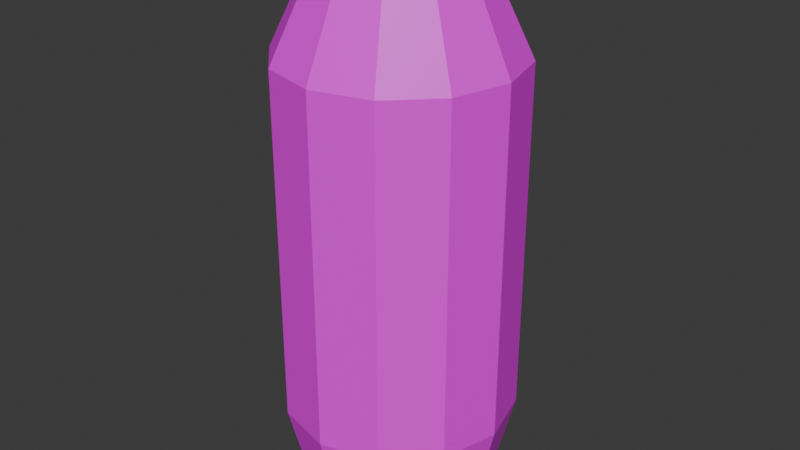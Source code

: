 # Source: Corn.blend  (saved by Blender 5.1.29; exported with 4.5.12 LTS)
import bpy
from mathutils import Matrix  # noqa: F401  (used for matrix-valued properties, if any)

bpy.ops.wm.read_factory_settings(use_empty=True)
scene = bpy.context.scene
scene.name = 'Scene'

# ---- images (referenced by path relative to the original .blend; pixels are not part of the script)
import os
ASSET_DIR = os.environ.get("B2B_ASSET_DIR", "")  # directory of the original .blend (textures are referenced by path, not embedded)
HERE = os.path.dirname(os.path.abspath(__file__))  # packed textures are extracted next to this script under _unpacked/

def load_image(name, relpath, width, height, colorspace="sRGB"):
    """Load a texture the original file referenced (path relative to the .blend, or extracted next to this script)."""
    p = next((c for c in (os.path.join(HERE, relpath), os.path.join(ASSET_DIR, relpath)) if relpath and os.path.exists(c)), "")
    if p:
        img = bpy.data.images.load(p, check_existing=True)
        img.name = name
    else:  # same state as the original file: an image datablock whose file is absent (Cycles renders it pink)
        img = bpy.data.images.new(name, width, height)
        img.source = "FILE"
        img.filepath = "//" + (relpath or name)
    img.colorspace_settings.name = colorspace
    return img
img_corn_body_png = load_image('Corn_Body.png', 'UV_MeshTex/Corn_Body.png', 1024, 1024, 'sRGB')

# ---- materials (node trees are filled in below, after node groups)
mat_corn_mat = bpy.data.materials.new('Corn_Mat')
mat_corn_mat.alpha_threshold = 0.0
mat_corn_mat.use_backface_culling_lightprobe_volume = False
mat_corn_mat.roughness = 0.5
mat_corn_mat.line_color = (0.0, 0.0, 0.0, 1.0)

# ---- material node trees
mat_corn_mat.use_nodes = True; mat_corn_mat.node_tree.nodes.clear()
_N = mat_corn_mat.node_tree.nodes; _L = mat_corn_mat.node_tree.links
n0 = _N.new('ShaderNodeOutputMaterial'); n0.name = 'Material Output'; n0.location = (200, 100)
n1 = _N.new('ShaderNodeBsdfPrincipled'); n1.name = 'Principled BSDF'; n1.location = (-200, 100)
n2 = _N.new('ShaderNodeTexImage'); n2.name = '画像テクスチャ'; n2.location = (-547, 108)
n2.image = img_corn_body_png
_L.new(n1.outputs[0], n0.inputs[0])
_L.new(n2.outputs[0], n1.inputs[0])
n0.is_active_output = True

# ---- world
world_world = bpy.data.worlds.new('World'); scene.world = world_world
world_world.use_nodes = True; world_world.node_tree.nodes.clear()
_N = world_world.node_tree.nodes; _L = world_world.node_tree.links
n0 = _N.new('ShaderNodeOutputWorld'); n0.name = 'World Output'; n0.location = (200, 100)
n1 = _N.new('ShaderNodeBackground'); n1.name = 'Background'; n1.location = (-200, 100)
n1.inputs[0].default_value = (0.05088, 0.05088, 0.05088, 1.0)
_L.new(n1.outputs[0], n0.inputs[0])
n0.is_active_output = True
world_world.color = (0.05088, 0.05088, 0.05088)
world_world.sun_shadow_jitter_overblur = 0.0

# ---- meshes
me_001 = bpy.data.meshes.new('円柱.001')
me_001.from_pydata([(-6.182e-10, 1.107, -2.343), (-6.182e-10, 1.107, 0.9914), (0.5537, 0.9591, -2.343), (0.5537, 0.9591, 0.9914), (0.9591, 0.5537, -2.343), (0.9591, 0.5537, 0.9914), (1.107, -3.905e-10, -2.343), (1.107, -3.905e-10, 0.9914), (0.9591, -0.5537, -2.343), (0.9591, -0.5537, 0.9914), (0.5537, -0.9591, -2.343), (0.5537, -0.9591, 0.9914), (-6.182e-10, -1.107, -2.343), (-6.182e-10, -1.107, 0.9914), (-0.5537, -0.9591, -2.343), (-0.5537, -0.9591, 0.9914), (-0.9591, -0.5537, -2.343), (-0.9591, -0.5537, 0.9914), (-1.107, -3.905e-10, -2.343), (-1.107, -3.905e-10, 0.9914), (-0.9591, 0.5537, -2.343), (-0.9591, 0.5537, 0.9914), (-0.5537, 0.9591, -2.343), (-0.5537, 0.9591, 0.9914), (0.3913, 0.6777, 1.665), (1.743e-09, 0.7826, 1.665), (0.6777, 0.3913, 1.665), (0.7826, 4.333e-09, 1.665), (0.6777, -0.3913, 1.665), (0.3913, -0.6777, 1.665), (1.743e-09, -0.7826, 1.665), (-0.3913, -0.6777, 1.665), (-0.6777, -0.3913, 1.665), (-0.7826, 4.333e-09, 1.665), (-0.6777, 0.3913, 1.665), (-0.3913, 0.6777, 1.665), (0.1188, 0.2058, 2.001), (-1.302e-09, 0.2377, 2.001), (0.2058, 0.1188, 2.001), (0.2377, 6.649e-09, 2.001), (0.2058, -0.1188, 2.001), (0.1188, -0.2058, 2.001), (-1.302e-09, -0.2377, 2.001), (-0.1188, -0.2058, 2.001), (-0.2058, -0.1188, 2.001), (-0.2377, 6.649e-09, 2.001), (-0.2058, 0.1188, 2.001), (-0.1188, 0.2058, 2.001), (-2.748e-08, 0.9614, -2.94), (0.4807, 0.8326, -2.94), (0.8326, 0.4807, -2.94), (0.9614, 1.733e-09, -2.94), (0.8326, -0.4807, -2.94), (0.4807, -0.8326, -2.94), (-2.748e-08, -0.9614, -2.94), (-0.4807, -0.8326, -2.94), (-0.8326, -0.4807, -2.94), (-0.9614, 1.733e-09, -2.94), (-0.8326, 0.4807, -2.94), (-0.4807, 0.8326, -2.94), (-1.781e-08, 0.5598, -3.178), (0.2799, 0.4848, -3.178), (0.4848, 0.2799, -3.178), (0.5598, 7.571e-09, -3.178), (0.4848, -0.2799, -3.178), (0.2799, -0.4848, -3.178), (-1.781e-08, -0.5598, -3.178), (-0.2799, -0.4848, -3.178), (-0.4848, -0.2799, -3.178), (-0.5598, 7.571e-09, -3.178), (-0.4848, 0.2799, -3.178), (-0.2799, 0.4848, -3.178)], [], [(0, 1, 3, 2), (2, 3, 5, 4), (4, 5, 7, 6), (6, 7, 9, 8), (8, 9, 11, 10), (10, 11, 13, 12), (12, 13, 15, 14), (14, 15, 17, 16), (16, 17, 19, 18), (18, 19, 21, 20), (17, 15, 31, 32), (20, 21, 23, 22), (22, 23, 1, 0), (10, 12, 54, 53), (29, 28, 40, 41), (15, 13, 30, 31), (13, 11, 29, 30), (11, 9, 28, 29), (9, 7, 27, 28), (1, 23, 35, 25), (3, 1, 25, 24), (7, 5, 26, 27), (23, 21, 34, 35), (5, 3, 24, 26), (21, 19, 33, 34), (19, 17, 32, 33), (36, 37, 47, 46, 45, 44, 43, 42, 41, 40, 39, 38), (25, 35, 47, 37), (26, 24, 36, 38), (33, 32, 44, 45), (30, 29, 41, 42), (27, 26, 38, 39), (34, 33, 45, 46), (31, 30, 42, 43), (28, 27, 39, 40), (35, 34, 46, 47), (24, 25, 37, 36), (32, 31, 43, 44), (48, 49, 61, 60), (8, 10, 53, 52), (6, 8, 52, 51), (22, 0, 48, 59), (0, 2, 49, 48), (4, 6, 51, 50), (20, 22, 59, 58), (2, 4, 50, 49), (18, 20, 58, 57), (16, 18, 57, 56), (14, 16, 56, 55), (12, 14, 55, 54), (60, 61, 62, 63, 64, 65, 66, 67, 68, 69, 70, 71), (55, 56, 68, 67), (52, 53, 65, 64), (59, 48, 60, 71), (49, 50, 62, 61), (56, 57, 69, 68), (53, 54, 66, 65), (50, 51, 63, 62), (57, 58, 70, 69), (54, 55, 67, 66), (51, 52, 64, 63), (58, 59, 71, 70)])
_uv = me_001.uv_layers.new(name='UVマップ')
_uv.uv.foreach_set('vector', [0.09137, 0.5015, 0.09137, 0.1106, 0.1586, 0.1106, 0.1586, 0.5015, 0.1586, 0.5015, 0.1586, 0.1106, 0.2169, 0.112, 0.2169, 0.5029, 0.2831, 0.5029, 0.2831, 0.112, 0.3414, 0.1106, 0.3414, 0.5015, 0.3414, 0.5015, 0.3414, 0.1106, 0.4086, 0.1106, 0.4086, 0.5015, 0.4086, 0.5015, 0.4086, 0.1106, 0.4669, 0.112, 0.4669, 0.5029, 0.5331, 0.5029, 0.5331, 0.112, 0.5914, 0.1106, 0.5914, 0.5015, 0.5914, 0.5015, 0.5914, 0.1106, 0.6586, 0.1106, 0.6586, 0.5015, 0.6586, 0.5015, 0.6586, 0.1106, 0.7169, 0.112, 0.7169, 0.5029, 0.7831, 0.5029, 0.7831, 0.112, 0.8414, 0.1106, 0.8414, 0.5015, 0.8414, 0.5015, 0.8414, 0.1106, 0.9086, 0.1106, 0.9086, 0.5015, 0.7169, 0.112, 0.6586, 0.1106, 0.6488, 0.03311, 0.6899, 0.03412, 0.9086, 0.5015, 0.9086, 0.1106, 0.9669, 0.112, 0.9669, 0.5029, 0.03311, 0.5029, 0.03311, 0.112, 0.09137, 0.1106, 0.09137, 0.5015, 0.5331, 0.5029, 0.5914, 0.5015, 0.5958, 0.5722, 0.5452, 0.5734, 0.4947, 0.7046, 0.4947, 0.7521, 0.4329, 0.7356, 0.4329, 0.7211, 0.6586, 0.1106, 0.5914, 0.1106, 0.6012, 0.03311, 0.6488, 0.03311, 0.5914, 0.1106, 0.5331, 0.112, 0.5601, 0.03412, 0.6012, 0.03311, 0.4669, 0.112, 0.4086, 0.1106, 0.3988, 0.03311, 0.4399, 0.03412, 0.4086, 0.1106, 0.3414, 0.1106, 0.3512, 0.03311, 0.3988, 0.03311, 0.09137, 0.1106, 0.03311, 0.112, 0.06007, 0.03412, 0.1012, 0.03311, 0.1586, 0.1106, 0.09137, 0.1106, 0.1012, 0.03311, 0.1488, 0.03311, 0.3414, 0.1106, 0.2831, 0.112, 0.3101, 0.03412, 0.3512, 0.03311, 0.9669, 0.112, 0.9086, 0.1106, 0.8988, 0.03311, 0.9399, 0.03412, 0.2169, 0.112, 0.1586, 0.1106, 0.1488, 0.03311, 0.1899, 0.03412, 0.9086, 0.1106, 0.8414, 0.1106, 0.8512, 0.03311, 0.8988, 0.03311, 0.8414, 0.1106, 0.7831, 0.112, 0.8101, 0.03412, 0.8512, 0.03311, 0.3987, 0.7553, 0.3862, 0.7481, 0.379, 0.7356, 0.379, 0.7211, 0.3862, 0.7086, 0.3987, 0.7014, 0.4132, 0.7014, 0.4257, 0.7086, 0.4329, 0.7211, 0.4329, 0.7356, 0.4257, 0.7481, 0.4132, 0.7553, 0.341, 0.7933, 0.3173, 0.7521, 0.379, 0.7356, 0.3862, 0.7481, 0.4297, 0.817, 0.3822, 0.817, 0.3987, 0.7553, 0.4132, 0.7553, 0.341, 0.6634, 0.3822, 0.6396, 0.3987, 0.7014, 0.3862, 0.7086, 0.4709, 0.6634, 0.4947, 0.7046, 0.4329, 0.7211, 0.4257, 0.7086, 0.4709, 0.7933, 0.4297, 0.817, 0.4132, 0.7553, 0.4257, 0.7481, 0.3173, 0.7046, 0.341, 0.6634, 0.3862, 0.7086, 0.379, 0.7211, 0.4297, 0.6396, 0.4709, 0.6634, 0.4257, 0.7086, 0.4132, 0.7014, 0.4947, 0.7521, 0.4709, 0.7933, 0.4257, 0.7481, 0.4329, 0.7356, 0.3173, 0.7521, 0.3173, 0.7046, 0.379, 0.7211, 0.379, 0.7356, 0.3822, 0.817, 0.341, 0.7933, 0.3862, 0.7481, 0.3987, 0.7553, 0.3822, 0.6396, 0.4297, 0.6396, 0.4132, 0.7014, 0.3987, 0.7014, 0.06231, 0.8284, 0.03311, 0.7778, 0.07862, 0.7656, 0.09563, 0.7951, 0.4086, 0.5015, 0.4669, 0.5029, 0.4548, 0.5734, 0.4042, 0.5722, 0.3414, 0.5015, 0.4086, 0.5015, 0.4042, 0.5722, 0.3458, 0.5722, 0.03311, 0.5029, 0.09137, 0.5015, 0.0958, 0.5722, 0.04523, 0.5734, 0.09137, 0.5015, 0.1586, 0.5015, 0.1542, 0.5722, 0.0958, 0.5722, 0.2831, 0.5029, 0.3414, 0.5015, 0.3458, 0.5722, 0.2952, 0.5734, 0.9086, 0.5015, 0.9669, 0.5029, 0.9548, 0.5734, 0.9042, 0.5722, 0.1586, 0.5015, 0.2169, 0.5029, 0.2048, 0.5734, 0.1542, 0.5722, 0.8414, 0.5015, 0.9086, 0.5015, 0.9042, 0.5722, 0.8458, 0.5722, 0.7831, 0.5029, 0.8414, 0.5015, 0.8458, 0.5722, 0.7952, 0.5734, 0.6586, 0.5015, 0.7169, 0.5029, 0.7048, 0.5734, 0.6542, 0.5722, 0.5914, 0.5015, 0.6586, 0.5015, 0.6542, 0.5722, 0.5958, 0.5722, 0.09563, 0.7951, 0.07862, 0.7656, 0.07862, 0.7316, 0.09563, 0.7022, 0.1251, 0.6852, 0.1591, 0.6852, 0.1885, 0.7022, 0.2055, 0.7316, 0.2055, 0.7656, 0.1885, 0.7951, 0.1591, 0.8121, 0.1251, 0.8121, 0.251, 0.7194, 0.251, 0.7778, 0.2055, 0.7656, 0.2055, 0.7316, 0.1129, 0.6396, 0.1713, 0.6396, 0.1591, 0.6852, 0.1251, 0.6852, 0.1129, 0.8576, 0.06231, 0.8284, 0.09563, 0.7951, 0.1251, 0.8121, 0.03311, 0.7778, 0.03311, 0.7194, 0.07862, 0.7316, 0.07862, 0.7656, 0.251, 0.7778, 0.2218, 0.8284, 0.1885, 0.7951, 0.2055, 0.7656, 0.1713, 0.6396, 0.2218, 0.6688, 0.1885, 0.7022, 0.1591, 0.6852, 0.03311, 0.7194, 0.06231, 0.6688, 0.09563, 0.7022, 0.07862, 0.7316, 0.2218, 0.8284, 0.1713, 0.8576, 0.1591, 0.8121, 0.1885, 0.7951, 0.2218, 0.6688, 0.251, 0.7194, 0.2055, 0.7316, 0.1885, 0.7022, 0.06231, 0.6688, 0.1129, 0.6396, 0.1251, 0.6852, 0.09563, 0.7022, 0.1713, 0.8576, 0.1129, 0.8576, 0.1251, 0.8121, 0.1591, 0.8121])
me_001.materials.append(mat_corn_mat)
me_001.update()

# ---- objects
ob_x = bpy.data.objects.new('円柱', me_001)

# ---- transforms, parenting, visibility, modifiers, constraints
ob_x.location = (0.0, 0.0, 0.5576)
ob_x.scale = (0.1708, 0.1708, 0.1708)

# ---- collection membership
scene.collection.objects.link(ob_x)

# ---- scene / render settings (as saved in the file)
scene.frame_start = 1; scene.frame_end = 250; scene.frame_set(1)
scene.render.engine = 'BLENDER_EEVEE_NEXT'
scene.render.bake_bias = 0.0
scene.render.bake_samples = 0
scene.cycles.sampling_pattern = 'TABULATED_SOBOL'
scene.eevee.use_volume_custom_range = False
bpy.context.view_layer.update()

# ---- added for rendering (the .blend has no active camera and no usable light): camera, sun
cam_auto = bpy.data.cameras.new('AutoCamera')
cam_auto.lens = 50.0
cam_auto.sensor_width = 36.0
cam_auto.clip_end = 1000.0
ob_auto_camera = bpy.data.objects.new('AutoCamera', cam_auto)
scene.collection.objects.link(ob_auto_camera)
ob_auto_camera.location = (0.956559, -1.14787, 1.22224)
ob_auto_camera.rotation_euler = (1.09748, -7.21219e-08, 0.694738)
scene.camera = ob_auto_camera
light_auto_sun = bpy.data.lights.new('AutoSun', 'SUN')
light_auto_sun.energy = 3.0
light_auto_sun.angle = 0.0523599
ob_auto_sun = bpy.data.objects.new('AutoSun', light_auto_sun)
scene.collection.objects.link(ob_auto_sun)
ob_auto_sun.rotation_euler = (0.872665, 0.174533, 0.523599)
bpy.context.view_layer.update()
